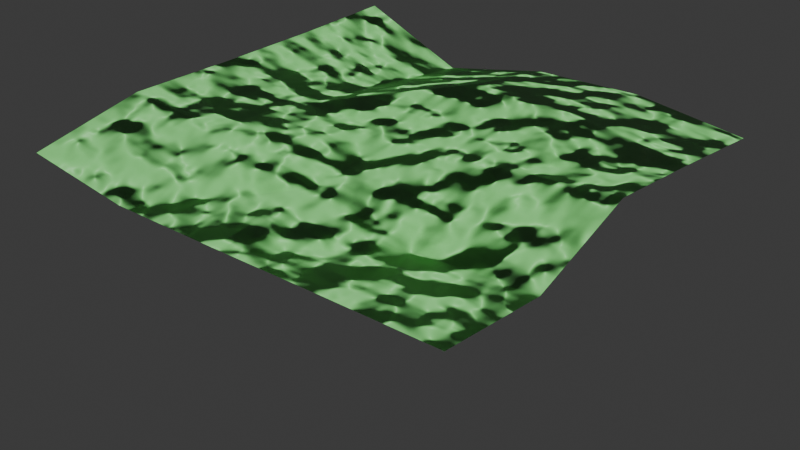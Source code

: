 # Source: map.blend  (saved by Blender 5.0.119; exported with 4.5.12 LTS)
import bpy
from mathutils import Matrix  # noqa: F401  (used for matrix-valued properties, if any)

bpy.ops.wm.read_factory_settings(use_empty=True)
scene = bpy.context.scene
scene.name = 'Scene'

# ---- collections
col_collection = bpy.data.collections.new('Collection'); scene.collection.children.link(col_collection)

# ---- materials (node trees are filled in below, after node groups)
mat_material_001 = bpy.data.materials.new('Material.001')
mat_material_001.displacement_method = 'BOTH'
mat_material_001.preview_render_type = 'FLAT'

# ---- material node trees
mat_material_001.use_nodes = True; mat_material_001.node_tree.nodes.clear()
_N = mat_material_001.node_tree.nodes; _L = mat_material_001.node_tree.links
n0 = _N.new('ShaderNodeBsdfPrincipled'); n0.name = 'Principled BSDF'; n0.location = (-39, 90)
n0.width = 207
n0.inputs[0].default_value = (0.2371, 0.8, 0.2197, 1.0)
n0.inputs[2].default_value = 0.516
n1 = _N.new('ShaderNodeOutputMaterial'); n1.name = 'Material Output'; n1.location = (1277, 133)
n1.width = 193
n2 = _N.new('ShaderNodeTexNoise'); n2.name = 'Noise Texture'; n2.location = (226, -248)
n2.width = 145
n2.noise_dimensions = '2D'
n2.inputs[2].default_value = 0.6
n2.inputs[3].default_value = 4.2
n2.inputs[4].default_value = 1.0
n2.inputs[5].default_value = 2.2
n3 = _N.new('ShaderNodeVectorDisplacement'); n3.name = 'Vector Displacement'; n3.location = (763, -170)
n4 = _N.new('ShaderNodeMapping'); n4.name = 'Mapping'; n4.location = (423, 28)
n4.vector_type = 'VECTOR'
n4.inputs[0].default_value = (0.0, 0.4, 0.0)
n5 = _N.new('ShaderNodeMath'); n5.name = 'Math'; n5.location = (499, -310)
n5.operation = 'POWER'
n5.inputs[1].default_value = 2.0
n6 = _N.new('ShaderNodeTexNoise'); n6.name = 'Noise Texture.001'; n6.location = (336, -577)
n6.width = 145
n6.noise_dimensions = '2D'
n6.inputs[2].default_value = 0.1
n6.inputs[3].default_value = 3.8
n6.inputs[4].default_value = 1.0
n6.inputs[5].default_value = 2.2
n7 = _N.new('ShaderNodeMapRange'); n7.name = 'Map Range'; n7.location = (618, -542)
n7.interpolation_type = 'SMOOTHERSTEP'
n7.inputs[4].default_value = 1.4
n8 = _N.new('ShaderNodeMath'); n8.name = 'Math.002'; n8.location = (848, -539)
n8.mute = True
n8.operation = 'ROUND'
n9 = _N.new('ShaderNodeMath'); n9.name = 'Math.001'; n9.location = (1042, -351)
_L.new(n0.outputs[0], n1.inputs[0])
_L.new(n4.outputs[0], n3.inputs[0])
_L.new(n3.outputs[0], n1.inputs[2])
_L.new(n2.outputs[0], n5.inputs[0])
_L.new(n6.outputs[0], n7.inputs[0])
_L.new(n7.outputs[0], n8.inputs[0])
_L.new(n8.outputs[0], n9.inputs[1])
_L.new(n5.outputs[0], n9.inputs[0])
_L.new(n9.outputs[0], n3.inputs[2])
n1.is_active_output = True

# ---- world
world_world = bpy.data.worlds.new('World'); scene.world = world_world
world_world.use_nodes = True; world_world.node_tree.nodes.clear()
_N = world_world.node_tree.nodes; _L = world_world.node_tree.links
n0 = _N.new('ShaderNodeOutputWorld'); n0.name = 'World Output'; n0.location = (200, 100)
n1 = _N.new('ShaderNodeBackground'); n1.name = 'Background'; n1.location = (-200, 100)
n1.inputs[0].default_value = (0.05088, 0.05088, 0.05088, 1.0)
_L.new(n1.outputs[0], n0.inputs[0])
n0.is_active_output = True
world_world.color = (0.05088, 0.05088, 0.05088)
world_world.sun_shadow_jitter_overblur = 0.0

# ---- meshes
me_plane = bpy.data.meshes.new('Plane')
me_plane.from_pydata([(-1.0, -1.0, 0.0), (1.0, -1.0, 0.0), (-1.0, 1.0, 0.0), (1.0, 1.0, 0.0)], [], [(0, 1, 3, 2)])
me_plane.polygons.foreach_set('use_smooth', [True] * 1)
_uv = me_plane.uv_layers.new(name='UVMap')
_uv.uv.foreach_set('vector', [0.0, 0.0, 1.0, 0.0, 1.0, 1.0, 0.0, 1.0])
me_plane.materials.append(mat_material_001)
me_plane.update()

# ---- objects
ob_plane = bpy.data.objects.new('Plane', me_plane)

# ---- transforms, parenting, visibility, modifiers, constraints
ob_plane.location = (0.0, 0.0, 0.0)
ob_plane.scale = (10.0, 10.0, 10.0)
_m = ob_plane.modifiers.new('Subdivision', 'SUBSURF')
_m.quality = 4
_m.subdivision_type = 'SIMPLE'
_m.levels = 9

# ---- collection membership
col_collection.objects.link(ob_plane)

# ---- scene / render settings (as saved in the file)
scene.frame_start = 1; scene.frame_end = 250; scene.frame_set(1)
scene.render.engine = 'CYCLES'
scene.render.bake_bias = 0.0
scene.render.bake_samples = 0
scene.cycles.sampling_pattern = 'TABULATED_SOBOL'
scene.eevee.use_volume_custom_range = False
bpy.context.view_layer.update()

# ---- added for rendering (the .blend has no active camera and no usable light): camera, sun
cam_auto = bpy.data.cameras.new('AutoCamera')
cam_auto.lens = 50.0
cam_auto.sensor_width = 36.0
cam_auto.clip_end = 1000.0
ob_auto_camera = bpy.data.objects.new('AutoCamera', cam_auto)
scene.collection.objects.link(ob_auto_camera)
ob_auto_camera.location = (26.1693, -31.4032, 20.9354)
ob_auto_camera.rotation_euler = (1.09748, -7.21219e-08, 0.694738)
scene.camera = ob_auto_camera
light_auto_sun = bpy.data.lights.new('AutoSun', 'SUN')
light_auto_sun.energy = 3.0
light_auto_sun.angle = 0.0523599
ob_auto_sun = bpy.data.objects.new('AutoSun', light_auto_sun)
scene.collection.objects.link(ob_auto_sun)
ob_auto_sun.rotation_euler = (0.872665, 0.174533, 0.523599)
bpy.context.view_layer.update()
